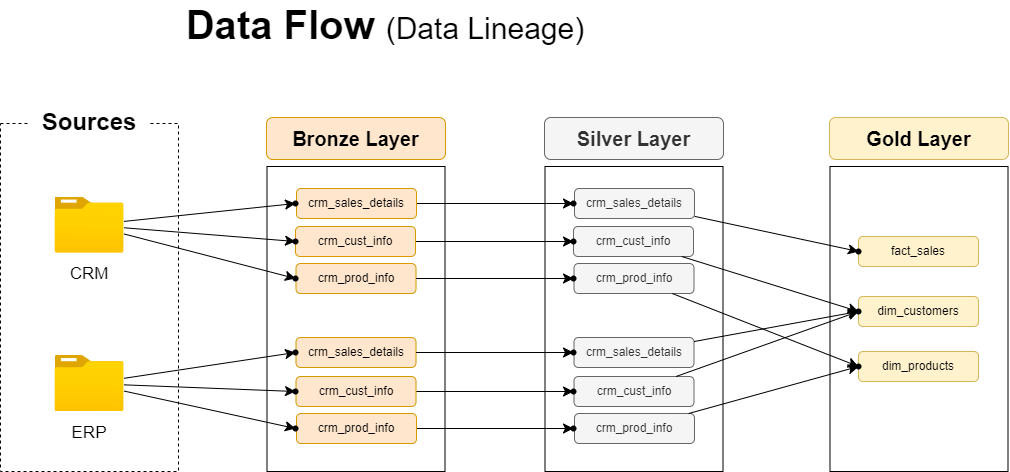

The diagram above was exported from draw.io. Its source (the exported page's mxGraphModel, read from the mxfile embedded in the PNG):
<mxGraphModel dx="1635" dy="1189" grid="0" gridSize="10" guides="1" tooltips="1" connect="1" arrows="1" fold="1" page="0" pageScale="1" pageWidth="850" pageHeight="1100" math="0" shadow="0">
  <root>
    <mxCell id="0" />
    <mxCell id="1" parent="0" />
    <mxCell id="iOWyfzW7X_USstmIRnRN-1" value="" style="rounded=0;whiteSpace=wrap;html=1;dashed=1;" parent="1" vertex="1">
      <mxGeometry x="-153" y="31" width="178" height="348" as="geometry" />
    </mxCell>
    <mxCell id="iOWyfzW7X_USstmIRnRN-2" value="&lt;font style=&quot;font-size: 24px;&quot;&gt;&lt;b&gt;Sources&lt;/b&gt;&lt;/font&gt;" style="rounded=0;whiteSpace=wrap;html=1;strokeColor=none;" parent="1" vertex="1">
      <mxGeometry x="-124" width="120" height="60" as="geometry" />
    </mxCell>
    <mxCell id="iOWyfzW7X_USstmIRnRN-19" value="" style="edgeStyle=none;curved=1;rounded=0;orthogonalLoop=1;jettySize=auto;html=1;fontSize=12;startSize=8;endSize=8;" parent="1" source="iOWyfzW7X_USstmIRnRN-3" target="iOWyfzW7X_USstmIRnRN-18" edge="1">
      <mxGeometry relative="1" as="geometry" />
    </mxCell>
    <mxCell id="iOWyfzW7X_USstmIRnRN-22" value="" style="edgeStyle=none;curved=1;rounded=0;orthogonalLoop=1;jettySize=auto;html=1;fontSize=12;startSize=8;endSize=8;" parent="1" source="iOWyfzW7X_USstmIRnRN-3" target="iOWyfzW7X_USstmIRnRN-21" edge="1">
      <mxGeometry relative="1" as="geometry" />
    </mxCell>
    <mxCell id="iOWyfzW7X_USstmIRnRN-25" value="" style="edgeStyle=none;curved=1;rounded=0;orthogonalLoop=1;jettySize=auto;html=1;fontSize=12;startSize=8;endSize=8;" parent="1" source="iOWyfzW7X_USstmIRnRN-3" target="iOWyfzW7X_USstmIRnRN-24" edge="1">
      <mxGeometry relative="1" as="geometry" />
    </mxCell>
    <mxCell id="iOWyfzW7X_USstmIRnRN-3" value="" style="image;aspect=fixed;html=1;points=[];align=center;fontSize=12;image=img/lib/azure2/general/Folder_Blank.svg;" parent="1" vertex="1">
      <mxGeometry x="-98.5" y="104.5" width="69" height="56.00000000000001" as="geometry" />
    </mxCell>
    <mxCell id="iOWyfzW7X_USstmIRnRN-27" value="" style="edgeStyle=none;curved=1;rounded=0;orthogonalLoop=1;jettySize=auto;html=1;fontSize=12;startSize=8;endSize=8;" parent="1" source="iOWyfzW7X_USstmIRnRN-4" target="iOWyfzW7X_USstmIRnRN-26" edge="1">
      <mxGeometry relative="1" as="geometry" />
    </mxCell>
    <mxCell id="iOWyfzW7X_USstmIRnRN-29" value="" style="edgeStyle=none;curved=1;rounded=0;orthogonalLoop=1;jettySize=auto;html=1;fontSize=12;startSize=8;endSize=8;" parent="1" source="iOWyfzW7X_USstmIRnRN-4" target="iOWyfzW7X_USstmIRnRN-28" edge="1">
      <mxGeometry relative="1" as="geometry" />
    </mxCell>
    <mxCell id="iOWyfzW7X_USstmIRnRN-31" value="" style="edgeStyle=none;curved=1;rounded=0;orthogonalLoop=1;jettySize=auto;html=1;fontSize=12;startSize=8;endSize=8;" parent="1" source="iOWyfzW7X_USstmIRnRN-4" target="iOWyfzW7X_USstmIRnRN-30" edge="1">
      <mxGeometry relative="1" as="geometry" />
    </mxCell>
    <mxCell id="iOWyfzW7X_USstmIRnRN-4" value="" style="image;aspect=fixed;html=1;points=[];align=center;fontSize=12;image=img/lib/azure2/general/Folder_Blank.svg;" parent="1" vertex="1">
      <mxGeometry x="-98.5" y="263" width="69" height="56.00000000000001" as="geometry" />
    </mxCell>
    <mxCell id="iOWyfzW7X_USstmIRnRN-5" value="&lt;font style=&quot;font-size: 17px;&quot;&gt;CRM&lt;/font&gt;" style="text;html=1;align=center;verticalAlign=middle;whiteSpace=wrap;rounded=0;" parent="1" vertex="1">
      <mxGeometry x="-94" y="167.5" width="60" height="30" as="geometry" />
    </mxCell>
    <mxCell id="iOWyfzW7X_USstmIRnRN-6" value="&lt;font style=&quot;font-size: 17px;&quot;&gt;ERP&lt;/font&gt;" style="text;html=1;align=center;verticalAlign=middle;whiteSpace=wrap;rounded=0;" parent="1" vertex="1">
      <mxGeometry x="-94" y="326" width="60" height="30" as="geometry" />
    </mxCell>
    <mxCell id="iOWyfzW7X_USstmIRnRN-10" value="" style="rounded=0;whiteSpace=wrap;html=1;fillColor=none;" parent="1" vertex="1">
      <mxGeometry x="113.5" y="74" width="178" height="305" as="geometry" />
    </mxCell>
    <mxCell id="iOWyfzW7X_USstmIRnRN-11" value="&lt;font style=&quot;font-size: 20px;&quot;&gt;&lt;b&gt;Bronze Layer&lt;/b&gt;&lt;/font&gt;" style="rounded=1;whiteSpace=wrap;html=1;fillColor=#ffe6cc;strokeColor=#d79b00;" parent="1" vertex="1">
      <mxGeometry x="113" y="25" width="179" height="42" as="geometry" />
    </mxCell>
    <mxCell id="9Ck31FCo9QVhmSOnXKwN-29" style="edgeStyle=none;curved=1;rounded=0;orthogonalLoop=1;jettySize=auto;html=1;fontSize=12;startSize=8;endSize=8;" edge="1" parent="1" source="iOWyfzW7X_USstmIRnRN-12" target="9Ck31FCo9QVhmSOnXKwN-11">
      <mxGeometry relative="1" as="geometry" />
    </mxCell>
    <mxCell id="iOWyfzW7X_USstmIRnRN-12" value="crm_sales_details" style="rounded=1;whiteSpace=wrap;html=1;fillColor=#ffe6cc;strokeColor=#d79b00;" parent="1" vertex="1">
      <mxGeometry x="143" y="96" width="120" height="30" as="geometry" />
    </mxCell>
    <mxCell id="9Ck31FCo9QVhmSOnXKwN-30" style="edgeStyle=none;curved=1;rounded=0;orthogonalLoop=1;jettySize=auto;html=1;fontSize=12;startSize=8;endSize=8;" edge="1" parent="1" source="iOWyfzW7X_USstmIRnRN-13" target="9Ck31FCo9QVhmSOnXKwN-9">
      <mxGeometry relative="1" as="geometry" />
    </mxCell>
    <mxCell id="iOWyfzW7X_USstmIRnRN-13" value="crm_cust_info" style="rounded=1;whiteSpace=wrap;html=1;fillColor=#ffe6cc;strokeColor=#d79b00;" parent="1" vertex="1">
      <mxGeometry x="142" y="134" width="120" height="30" as="geometry" />
    </mxCell>
    <mxCell id="iOWyfzW7X_USstmIRnRN-14" value="crm_prod_info" style="rounded=1;whiteSpace=wrap;html=1;fillColor=#ffe6cc;strokeColor=#d79b00;" parent="1" vertex="1">
      <mxGeometry x="142.5" y="171" width="120" height="30" as="geometry" />
    </mxCell>
    <mxCell id="iOWyfzW7X_USstmIRnRN-15" value="crm_sales_details" style="rounded=1;whiteSpace=wrap;html=1;fillColor=#ffe6cc;strokeColor=#d79b00;" parent="1" vertex="1">
      <mxGeometry x="142.5" y="245" width="120" height="30" as="geometry" />
    </mxCell>
    <mxCell id="9Ck31FCo9QVhmSOnXKwN-33" style="edgeStyle=none;curved=1;rounded=0;orthogonalLoop=1;jettySize=auto;html=1;fontSize=12;startSize=8;endSize=8;" edge="1" parent="1" source="iOWyfzW7X_USstmIRnRN-16" target="9Ck31FCo9QVhmSOnXKwN-14">
      <mxGeometry relative="1" as="geometry" />
    </mxCell>
    <mxCell id="iOWyfzW7X_USstmIRnRN-16" value="crm_cust_info" style="rounded=1;whiteSpace=wrap;html=1;fillColor=#ffe6cc;strokeColor=#d79b00;" parent="1" vertex="1">
      <mxGeometry x="142.5" y="284" width="120" height="30" as="geometry" />
    </mxCell>
    <mxCell id="9Ck31FCo9QVhmSOnXKwN-34" style="edgeStyle=none;curved=1;rounded=0;orthogonalLoop=1;jettySize=auto;html=1;fontSize=12;startSize=8;endSize=8;" edge="1" parent="1" source="iOWyfzW7X_USstmIRnRN-17" target="9Ck31FCo9QVhmSOnXKwN-13">
      <mxGeometry relative="1" as="geometry" />
    </mxCell>
    <mxCell id="iOWyfzW7X_USstmIRnRN-17" value="crm_prod_info" style="rounded=1;whiteSpace=wrap;html=1;fillColor=#ffe6cc;strokeColor=#d79b00;" parent="1" vertex="1">
      <mxGeometry x="143" y="321" width="120" height="30" as="geometry" />
    </mxCell>
    <mxCell id="iOWyfzW7X_USstmIRnRN-18" value="" style="shape=waypoint;sketch=0;size=6;pointerEvents=1;points=[];fillColor=default;resizable=0;rotatable=0;perimeter=centerPerimeter;snapToPoint=1;verticalAlign=top;labelBackgroundColor=default;" parent="1" vertex="1">
      <mxGeometry x="132" y="139" width="20" height="20" as="geometry" />
    </mxCell>
    <mxCell id="iOWyfzW7X_USstmIRnRN-21" value="" style="shape=waypoint;sketch=0;size=6;pointerEvents=1;points=[];fillColor=default;resizable=0;rotatable=0;perimeter=centerPerimeter;snapToPoint=1;verticalAlign=top;labelBackgroundColor=default;" parent="1" vertex="1">
      <mxGeometry x="132" y="176" width="20" height="20" as="geometry" />
    </mxCell>
    <mxCell id="iOWyfzW7X_USstmIRnRN-24" value="" style="shape=waypoint;sketch=0;size=6;pointerEvents=1;points=[];fillColor=default;resizable=0;rotatable=0;perimeter=centerPerimeter;snapToPoint=1;verticalAlign=top;labelBackgroundColor=default;" parent="1" vertex="1">
      <mxGeometry x="132" y="101" width="20" height="20" as="geometry" />
    </mxCell>
    <mxCell id="iOWyfzW7X_USstmIRnRN-26" value="" style="shape=waypoint;sketch=0;size=6;pointerEvents=1;points=[];fillColor=default;resizable=0;rotatable=0;perimeter=centerPerimeter;snapToPoint=1;verticalAlign=top;labelBackgroundColor=default;" parent="1" vertex="1">
      <mxGeometry x="132" y="250" width="20" height="20" as="geometry" />
    </mxCell>
    <mxCell id="iOWyfzW7X_USstmIRnRN-28" value="" style="shape=waypoint;sketch=0;size=6;pointerEvents=1;points=[];fillColor=default;resizable=0;rotatable=0;perimeter=centerPerimeter;snapToPoint=1;verticalAlign=top;labelBackgroundColor=default;" parent="1" vertex="1">
      <mxGeometry x="132" y="326" width="20" height="20" as="geometry" />
    </mxCell>
    <mxCell id="iOWyfzW7X_USstmIRnRN-30" value="" style="shape=waypoint;sketch=0;size=6;pointerEvents=1;points=[];fillColor=default;resizable=0;rotatable=0;perimeter=centerPerimeter;snapToPoint=1;verticalAlign=top;labelBackgroundColor=default;" parent="1" vertex="1">
      <mxGeometry x="132" y="289" width="20" height="20" as="geometry" />
    </mxCell>
    <mxCell id="9Ck31FCo9QVhmSOnXKwN-1" value="" style="rounded=0;whiteSpace=wrap;html=1;fillColor=none;" vertex="1" parent="1">
      <mxGeometry x="391.5" y="74" width="178" height="305" as="geometry" />
    </mxCell>
    <mxCell id="9Ck31FCo9QVhmSOnXKwN-2" value="&lt;font style=&quot;font-size: 20px;&quot;&gt;&lt;b&gt;Silver Layer&lt;/b&gt;&lt;/font&gt;" style="rounded=1;whiteSpace=wrap;html=1;fillColor=#f5f5f5;strokeColor=#666666;fontColor=#333333;" vertex="1" parent="1">
      <mxGeometry x="391" y="25" width="179" height="42" as="geometry" />
    </mxCell>
    <mxCell id="9Ck31FCo9QVhmSOnXKwN-39" style="edgeStyle=none;curved=1;rounded=0;orthogonalLoop=1;jettySize=auto;html=1;fontSize=12;startSize=8;endSize=8;" edge="1" parent="1" source="9Ck31FCo9QVhmSOnXKwN-3" target="9Ck31FCo9QVhmSOnXKwN-38">
      <mxGeometry relative="1" as="geometry" />
    </mxCell>
    <mxCell id="9Ck31FCo9QVhmSOnXKwN-3" value="crm_sales_details" style="rounded=1;whiteSpace=wrap;html=1;fillColor=#f5f5f5;strokeColor=#666666;fontColor=#333333;" vertex="1" parent="1">
      <mxGeometry x="421" y="96" width="120" height="30" as="geometry" />
    </mxCell>
    <mxCell id="9Ck31FCo9QVhmSOnXKwN-4" value="crm_cust_info" style="rounded=1;whiteSpace=wrap;html=1;fillColor=#f5f5f5;strokeColor=#666666;fontColor=#333333;" vertex="1" parent="1">
      <mxGeometry x="420" y="134" width="120" height="30" as="geometry" />
    </mxCell>
    <mxCell id="9Ck31FCo9QVhmSOnXKwN-5" value="crm_prod_info" style="rounded=1;whiteSpace=wrap;html=1;fillColor=#f5f5f5;strokeColor=#666666;fontColor=#333333;" vertex="1" parent="1">
      <mxGeometry x="420.5" y="171" width="120" height="30" as="geometry" />
    </mxCell>
    <mxCell id="9Ck31FCo9QVhmSOnXKwN-6" value="crm_sales_details" style="rounded=1;whiteSpace=wrap;html=1;fillColor=#f5f5f5;strokeColor=#666666;fontColor=#333333;" vertex="1" parent="1">
      <mxGeometry x="420.5" y="245" width="120" height="30" as="geometry" />
    </mxCell>
    <mxCell id="9Ck31FCo9QVhmSOnXKwN-7" value="crm_cust_info" style="rounded=1;whiteSpace=wrap;html=1;fillColor=#f5f5f5;strokeColor=#666666;fontColor=#333333;" vertex="1" parent="1">
      <mxGeometry x="420.5" y="284" width="120" height="30" as="geometry" />
    </mxCell>
    <mxCell id="9Ck31FCo9QVhmSOnXKwN-8" value="crm_prod_info" style="rounded=1;whiteSpace=wrap;html=1;fillColor=#f5f5f5;strokeColor=#666666;fontColor=#333333;" vertex="1" parent="1">
      <mxGeometry x="421" y="321" width="120" height="30" as="geometry" />
    </mxCell>
    <mxCell id="9Ck31FCo9QVhmSOnXKwN-9" value="" style="shape=waypoint;sketch=0;size=6;pointerEvents=1;points=[];fillColor=default;resizable=0;rotatable=0;perimeter=centerPerimeter;snapToPoint=1;verticalAlign=top;labelBackgroundColor=default;" vertex="1" parent="1">
      <mxGeometry x="410" y="139" width="20" height="20" as="geometry" />
    </mxCell>
    <mxCell id="9Ck31FCo9QVhmSOnXKwN-10" value="" style="shape=waypoint;sketch=0;size=6;pointerEvents=1;points=[];fillColor=default;resizable=0;rotatable=0;perimeter=centerPerimeter;snapToPoint=1;verticalAlign=top;labelBackgroundColor=default;" vertex="1" parent="1">
      <mxGeometry x="410" y="176" width="20" height="20" as="geometry" />
    </mxCell>
    <mxCell id="9Ck31FCo9QVhmSOnXKwN-11" value="" style="shape=waypoint;sketch=0;size=6;pointerEvents=1;points=[];fillColor=default;resizable=0;rotatable=0;perimeter=centerPerimeter;snapToPoint=1;verticalAlign=top;labelBackgroundColor=default;" vertex="1" parent="1">
      <mxGeometry x="410" y="101" width="20" height="20" as="geometry" />
    </mxCell>
    <mxCell id="9Ck31FCo9QVhmSOnXKwN-12" value="" style="shape=waypoint;sketch=0;size=6;pointerEvents=1;points=[];fillColor=default;resizable=0;rotatable=0;perimeter=centerPerimeter;snapToPoint=1;verticalAlign=top;labelBackgroundColor=default;" vertex="1" parent="1">
      <mxGeometry x="410" y="250" width="20" height="20" as="geometry" />
    </mxCell>
    <mxCell id="9Ck31FCo9QVhmSOnXKwN-13" value="" style="shape=waypoint;sketch=0;size=6;pointerEvents=1;points=[];fillColor=default;resizable=0;rotatable=0;perimeter=centerPerimeter;snapToPoint=1;verticalAlign=top;labelBackgroundColor=default;" vertex="1" parent="1">
      <mxGeometry x="410" y="326" width="20" height="20" as="geometry" />
    </mxCell>
    <mxCell id="9Ck31FCo9QVhmSOnXKwN-14" value="" style="shape=waypoint;sketch=0;size=6;pointerEvents=1;points=[];fillColor=default;resizable=0;rotatable=0;perimeter=centerPerimeter;snapToPoint=1;verticalAlign=top;labelBackgroundColor=default;" vertex="1" parent="1">
      <mxGeometry x="410" y="289" width="20" height="20" as="geometry" />
    </mxCell>
    <mxCell id="9Ck31FCo9QVhmSOnXKwN-15" value="" style="rounded=0;whiteSpace=wrap;html=1;fillColor=none;" vertex="1" parent="1">
      <mxGeometry x="676.5" y="74" width="178" height="305" as="geometry" />
    </mxCell>
    <mxCell id="9Ck31FCo9QVhmSOnXKwN-16" value="&lt;font style=&quot;font-size: 20px;&quot;&gt;&lt;b&gt;Gold Layer&lt;/b&gt;&lt;/font&gt;" style="rounded=1;whiteSpace=wrap;html=1;fillColor=#fff2cc;strokeColor=#d6b656;" vertex="1" parent="1">
      <mxGeometry x="676" y="25" width="179" height="42" as="geometry" />
    </mxCell>
    <mxCell id="9Ck31FCo9QVhmSOnXKwN-18" value="dim_customers" style="rounded=1;whiteSpace=wrap;html=1;fillColor=#fff2cc;strokeColor=#d6b656;" vertex="1" parent="1">
      <mxGeometry x="705" y="204" width="120" height="30" as="geometry" />
    </mxCell>
    <mxCell id="9Ck31FCo9QVhmSOnXKwN-23" value="" style="shape=waypoint;sketch=0;size=6;pointerEvents=1;points=[];fillColor=default;resizable=0;rotatable=0;perimeter=centerPerimeter;snapToPoint=1;verticalAlign=top;labelBackgroundColor=default;" vertex="1" parent="1">
      <mxGeometry x="695" y="209" width="20" height="20" as="geometry" />
    </mxCell>
    <mxCell id="9Ck31FCo9QVhmSOnXKwN-31" style="edgeStyle=none;curved=1;rounded=0;orthogonalLoop=1;jettySize=auto;html=1;entryX=0.36;entryY=0.25;entryDx=0;entryDy=0;entryPerimeter=0;fontSize=12;startSize=8;endSize=8;" edge="1" parent="1" source="iOWyfzW7X_USstmIRnRN-14" target="9Ck31FCo9QVhmSOnXKwN-10">
      <mxGeometry relative="1" as="geometry" />
    </mxCell>
    <mxCell id="9Ck31FCo9QVhmSOnXKwN-32" style="edgeStyle=none;curved=1;rounded=0;orthogonalLoop=1;jettySize=auto;html=1;entryX=1.04;entryY=0.67;entryDx=0;entryDy=0;entryPerimeter=0;fontSize=12;startSize=8;endSize=8;" edge="1" parent="1" source="iOWyfzW7X_USstmIRnRN-15" target="9Ck31FCo9QVhmSOnXKwN-12">
      <mxGeometry relative="1" as="geometry" />
    </mxCell>
    <mxCell id="9Ck31FCo9QVhmSOnXKwN-35" value="dim_products" style="rounded=1;whiteSpace=wrap;html=1;fillColor=#fff2cc;strokeColor=#d6b656;" vertex="1" parent="1">
      <mxGeometry x="705" y="259" width="120" height="30" as="geometry" />
    </mxCell>
    <mxCell id="9Ck31FCo9QVhmSOnXKwN-36" value="" style="shape=waypoint;sketch=0;size=6;pointerEvents=1;points=[];fillColor=default;resizable=0;rotatable=0;perimeter=centerPerimeter;snapToPoint=1;verticalAlign=top;labelBackgroundColor=default;" vertex="1" parent="1">
      <mxGeometry x="695" y="264" width="20" height="20" as="geometry" />
    </mxCell>
    <mxCell id="9Ck31FCo9QVhmSOnXKwN-37" value="fact_sales" style="rounded=1;whiteSpace=wrap;html=1;fillColor=#fff2cc;strokeColor=#d6b656;" vertex="1" parent="1">
      <mxGeometry x="705" y="144" width="120" height="30" as="geometry" />
    </mxCell>
    <mxCell id="9Ck31FCo9QVhmSOnXKwN-38" value="" style="shape=waypoint;sketch=0;size=6;pointerEvents=1;points=[];fillColor=default;resizable=0;rotatable=0;perimeter=centerPerimeter;snapToPoint=1;verticalAlign=top;labelBackgroundColor=default;" vertex="1" parent="1">
      <mxGeometry x="695" y="149" width="20" height="20" as="geometry" />
    </mxCell>
    <mxCell id="9Ck31FCo9QVhmSOnXKwN-40" style="edgeStyle=none;curved=1;rounded=0;orthogonalLoop=1;jettySize=auto;html=1;entryX=0.691;entryY=0.303;entryDx=0;entryDy=0;entryPerimeter=0;fontSize=12;startSize=8;endSize=8;" edge="1" parent="1" source="9Ck31FCo9QVhmSOnXKwN-4" target="9Ck31FCo9QVhmSOnXKwN-23">
      <mxGeometry relative="1" as="geometry" />
    </mxCell>
    <mxCell id="9Ck31FCo9QVhmSOnXKwN-41" style="edgeStyle=none;curved=1;rounded=0;orthogonalLoop=1;jettySize=auto;html=1;entryX=0.912;entryY=0.45;entryDx=0;entryDy=0;entryPerimeter=0;fontSize=12;startSize=8;endSize=8;" edge="1" parent="1" source="9Ck31FCo9QVhmSOnXKwN-5" target="9Ck31FCo9QVhmSOnXKwN-36">
      <mxGeometry relative="1" as="geometry" />
    </mxCell>
    <mxCell id="9Ck31FCo9QVhmSOnXKwN-42" style="edgeStyle=none;curved=1;rounded=0;orthogonalLoop=1;jettySize=auto;html=1;entryX=0.112;entryY=1.021;entryDx=0;entryDy=0;entryPerimeter=0;fontSize=12;startSize=8;endSize=8;" edge="1" parent="1" source="9Ck31FCo9QVhmSOnXKwN-6" target="9Ck31FCo9QVhmSOnXKwN-23">
      <mxGeometry relative="1" as="geometry" />
    </mxCell>
    <mxCell id="9Ck31FCo9QVhmSOnXKwN-43" style="edgeStyle=none;curved=1;rounded=0;orthogonalLoop=1;jettySize=auto;html=1;entryX=1.05;entryY=0.828;entryDx=0;entryDy=0;entryPerimeter=0;fontSize=12;startSize=8;endSize=8;" edge="1" parent="1" source="9Ck31FCo9QVhmSOnXKwN-7" target="9Ck31FCo9QVhmSOnXKwN-23">
      <mxGeometry relative="1" as="geometry" />
    </mxCell>
    <mxCell id="9Ck31FCo9QVhmSOnXKwN-44" style="edgeStyle=none;curved=1;rounded=0;orthogonalLoop=1;jettySize=auto;html=1;entryX=0.884;entryY=0.34;entryDx=0;entryDy=0;entryPerimeter=0;fontSize=12;startSize=8;endSize=8;" edge="1" parent="1" source="9Ck31FCo9QVhmSOnXKwN-8" target="9Ck31FCo9QVhmSOnXKwN-36">
      <mxGeometry relative="1" as="geometry" />
    </mxCell>
    <mxCell id="9Ck31FCo9QVhmSOnXKwN-45" value="&lt;b&gt;Data Flow&lt;/b&gt; &lt;font style=&quot;font-size: 30px;&quot;&gt;(Data Lineage)&lt;/font&gt;&amp;nbsp;" style="text;html=1;align=center;verticalAlign=middle;whiteSpace=wrap;rounded=0;fontSize=40;" vertex="1" parent="1">
      <mxGeometry x="-11" y="-83" width="497" height="30" as="geometry" />
    </mxCell>
  </root>
</mxGraphModel>